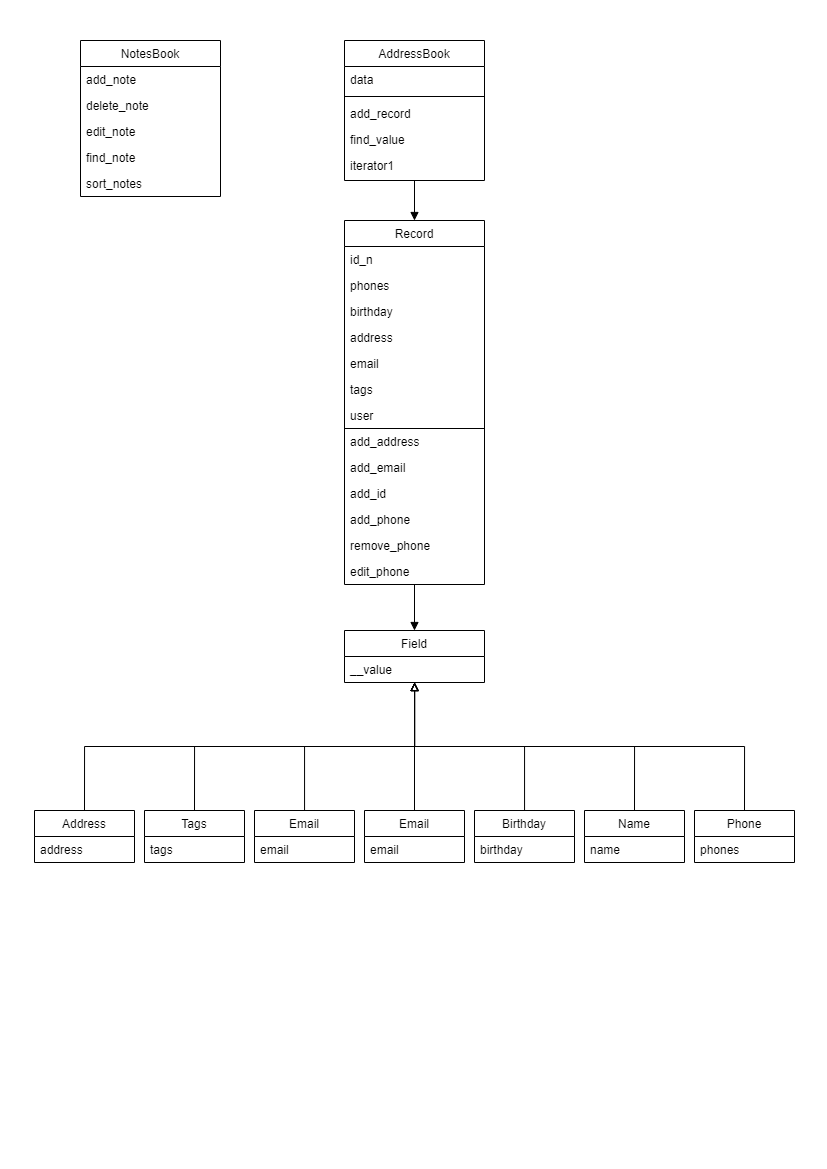

The diagram above was exported from draw.io. Its source (the exported page's mxGraphModel, read from the mxfile embedded in the PNG):
<mxGraphModel dx="1021" dy="612" grid="1" gridSize="10" guides="1" tooltips="1" connect="1" arrows="1" fold="1" page="1" pageScale="1" pageWidth="827" pageHeight="1169" math="0" shadow="0">
  <root>
    <mxCell id="WIyWlLk6GJQsqaUBKTNV-0" />
    <mxCell id="WIyWlLk6GJQsqaUBKTNV-1" parent="WIyWlLk6GJQsqaUBKTNV-0" />
    <mxCell id="C2asnRs3EbS-Bj_OtY7p-81" style="edgeStyle=orthogonalEdgeStyle;rounded=0;orthogonalLoop=1;jettySize=auto;html=1;endArrow=block;endFill=1;" edge="1" parent="WIyWlLk6GJQsqaUBKTNV-1" source="zkfFHV4jXpPFQw0GAbJ--17" target="C2asnRs3EbS-Bj_OtY7p-53">
      <mxGeometry relative="1" as="geometry" />
    </mxCell>
    <mxCell id="zkfFHV4jXpPFQw0GAbJ--17" value="AddressBook" style="swimlane;fontStyle=0;align=center;verticalAlign=top;childLayout=stackLayout;horizontal=1;startSize=26;horizontalStack=0;resizeParent=1;resizeLast=0;collapsible=1;marginBottom=0;rounded=0;shadow=0;strokeWidth=1;" parent="WIyWlLk6GJQsqaUBKTNV-1" vertex="1">
      <mxGeometry x="344" y="40" width="140" height="140" as="geometry">
        <mxRectangle x="550" y="140" width="160" height="26" as="alternateBounds" />
      </mxGeometry>
    </mxCell>
    <mxCell id="zkfFHV4jXpPFQw0GAbJ--22" value="data" style="text;align=left;verticalAlign=top;spacingLeft=4;spacingRight=4;overflow=hidden;rotatable=0;points=[[0,0.5],[1,0.5]];portConstraint=eastwest;rounded=0;shadow=0;html=0;" parent="zkfFHV4jXpPFQw0GAbJ--17" vertex="1">
      <mxGeometry y="26" width="140" height="26" as="geometry" />
    </mxCell>
    <mxCell id="zkfFHV4jXpPFQw0GAbJ--23" value="" style="line;html=1;strokeWidth=1;align=left;verticalAlign=middle;spacingTop=-1;spacingLeft=3;spacingRight=3;rotatable=0;labelPosition=right;points=[];portConstraint=eastwest;" parent="zkfFHV4jXpPFQw0GAbJ--17" vertex="1">
      <mxGeometry y="52" width="140" height="8" as="geometry" />
    </mxCell>
    <mxCell id="zkfFHV4jXpPFQw0GAbJ--24" value="add_record" style="text;align=left;verticalAlign=top;spacingLeft=4;spacingRight=4;overflow=hidden;rotatable=0;points=[[0,0.5],[1,0.5]];portConstraint=eastwest;" parent="zkfFHV4jXpPFQw0GAbJ--17" vertex="1">
      <mxGeometry y="60" width="140" height="26" as="geometry" />
    </mxCell>
    <mxCell id="zkfFHV4jXpPFQw0GAbJ--25" value="find_value" style="text;align=left;verticalAlign=top;spacingLeft=4;spacingRight=4;overflow=hidden;rotatable=0;points=[[0,0.5],[1,0.5]];portConstraint=eastwest;" parent="zkfFHV4jXpPFQw0GAbJ--17" vertex="1">
      <mxGeometry y="86" width="140" height="26" as="geometry" />
    </mxCell>
    <mxCell id="C2asnRs3EbS-Bj_OtY7p-2" value="iterator1" style="rounded=0;fillColor=none;strokeColor=none;align=left;verticalAlign=top;spacingLeft=4;spacingRight=4;" vertex="1" parent="zkfFHV4jXpPFQw0GAbJ--17">
      <mxGeometry y="112" width="140" height="26" as="geometry" />
    </mxCell>
    <mxCell id="C2asnRs3EbS-Bj_OtY7p-6" value="Field" style="swimlane;fontStyle=0;childLayout=stackLayout;horizontal=1;startSize=26;horizontalStack=0;resizeParent=1;resizeParentMax=0;resizeLast=0;collapsible=1;marginBottom=0;align=center;verticalAlign=top;html=0;" vertex="1" parent="WIyWlLk6GJQsqaUBKTNV-1">
      <mxGeometry x="344" y="630" width="140" height="52" as="geometry" />
    </mxCell>
    <mxCell id="C2asnRs3EbS-Bj_OtY7p-7" value="__value" style="text;strokeColor=none;fillColor=none;align=left;verticalAlign=top;spacingLeft=4;spacingRight=4;overflow=hidden;rotatable=0;points=[[0,0.5],[1,0.5]];portConstraint=eastwest;" vertex="1" parent="C2asnRs3EbS-Bj_OtY7p-6">
      <mxGeometry y="26" width="140" height="26" as="geometry" />
    </mxCell>
    <mxCell id="C2asnRs3EbS-Bj_OtY7p-10" value="NotesBook" style="swimlane;fontStyle=0;childLayout=stackLayout;horizontal=1;startSize=26;horizontalStack=0;resizeParent=1;resizeParentMax=0;resizeLast=0;collapsible=1;marginBottom=0;fillColor=none;align=center;verticalAlign=top;html=0;" vertex="1" parent="WIyWlLk6GJQsqaUBKTNV-1">
      <mxGeometry x="80" y="40" width="140" height="156" as="geometry" />
    </mxCell>
    <mxCell id="C2asnRs3EbS-Bj_OtY7p-11" value="add_note" style="text;strokeColor=none;fillColor=none;align=left;verticalAlign=top;spacingLeft=4;spacingRight=4;overflow=hidden;rotatable=0;points=[[0,0.5],[1,0.5]];portConstraint=eastwest;" vertex="1" parent="C2asnRs3EbS-Bj_OtY7p-10">
      <mxGeometry y="26" width="140" height="26" as="geometry" />
    </mxCell>
    <mxCell id="C2asnRs3EbS-Bj_OtY7p-12" value="delete_note" style="text;strokeColor=none;fillColor=none;align=left;verticalAlign=top;spacingLeft=4;spacingRight=4;overflow=hidden;rotatable=0;points=[[0,0.5],[1,0.5]];portConstraint=eastwest;" vertex="1" parent="C2asnRs3EbS-Bj_OtY7p-10">
      <mxGeometry y="52" width="140" height="26" as="geometry" />
    </mxCell>
    <mxCell id="C2asnRs3EbS-Bj_OtY7p-13" value="edit_note" style="text;strokeColor=none;fillColor=none;align=left;verticalAlign=top;spacingLeft=4;spacingRight=4;overflow=hidden;rotatable=0;points=[[0,0.5],[1,0.5]];portConstraint=eastwest;" vertex="1" parent="C2asnRs3EbS-Bj_OtY7p-10">
      <mxGeometry y="78" width="140" height="26" as="geometry" />
    </mxCell>
    <mxCell id="C2asnRs3EbS-Bj_OtY7p-14" value="find_note" style="rounded=0;fillColor=none;align=left;verticalAlign=top;strokeColor=none;spacingLeft=4;spacingRight=4;" vertex="1" parent="C2asnRs3EbS-Bj_OtY7p-10">
      <mxGeometry y="104" width="140" height="26" as="geometry" />
    </mxCell>
    <mxCell id="C2asnRs3EbS-Bj_OtY7p-15" value="sort_notes" style="rounded=0;fillColor=none;align=left;verticalAlign=top;strokeColor=none;spacingLeft=4;spacingRight=4;" vertex="1" parent="C2asnRs3EbS-Bj_OtY7p-10">
      <mxGeometry y="130" width="140" height="26" as="geometry" />
    </mxCell>
    <mxCell id="C2asnRs3EbS-Bj_OtY7p-73" style="edgeStyle=orthogonalEdgeStyle;rounded=0;orthogonalLoop=1;jettySize=auto;html=1;endArrow=block;endFill=0;exitX=0.5;exitY=0;exitDx=0;exitDy=0;" edge="1" parent="WIyWlLk6GJQsqaUBKTNV-1" source="C2asnRs3EbS-Bj_OtY7p-16" target="C2asnRs3EbS-Bj_OtY7p-6">
      <mxGeometry relative="1" as="geometry" />
    </mxCell>
    <mxCell id="C2asnRs3EbS-Bj_OtY7p-16" value="Address" style="swimlane;fontStyle=0;childLayout=stackLayout;horizontal=1;startSize=26;horizontalStack=0;resizeParent=1;resizeParentMax=0;resizeLast=0;collapsible=1;marginBottom=0;fillColor=none;align=center;verticalAlign=top;html=0;" vertex="1" parent="WIyWlLk6GJQsqaUBKTNV-1">
      <mxGeometry x="34" y="810" width="100" height="52" as="geometry" />
    </mxCell>
    <mxCell id="C2asnRs3EbS-Bj_OtY7p-17" value="address" style="text;strokeColor=none;fillColor=none;align=left;verticalAlign=top;spacingLeft=4;spacingRight=4;overflow=hidden;rotatable=0;points=[[0,0.5],[1,0.5]];portConstraint=eastwest;" vertex="1" parent="C2asnRs3EbS-Bj_OtY7p-16">
      <mxGeometry y="26" width="100" height="26" as="geometry" />
    </mxCell>
    <mxCell id="C2asnRs3EbS-Bj_OtY7p-74" style="edgeStyle=orthogonalEdgeStyle;rounded=0;orthogonalLoop=1;jettySize=auto;html=1;endArrow=block;endFill=0;exitX=0.5;exitY=0;exitDx=0;exitDy=0;" edge="1" parent="WIyWlLk6GJQsqaUBKTNV-1" source="C2asnRs3EbS-Bj_OtY7p-20" target="C2asnRs3EbS-Bj_OtY7p-6">
      <mxGeometry relative="1" as="geometry" />
    </mxCell>
    <mxCell id="C2asnRs3EbS-Bj_OtY7p-20" value="Tags" style="swimlane;fontStyle=0;childLayout=stackLayout;horizontal=1;startSize=26;horizontalStack=0;resizeParent=1;resizeParentMax=0;resizeLast=0;collapsible=1;marginBottom=0;fillColor=none;align=center;verticalAlign=top;html=0;" vertex="1" parent="WIyWlLk6GJQsqaUBKTNV-1">
      <mxGeometry x="144" y="810" width="100" height="52" as="geometry" />
    </mxCell>
    <mxCell id="C2asnRs3EbS-Bj_OtY7p-21" value="tags" style="text;strokeColor=none;fillColor=none;align=left;verticalAlign=top;spacingLeft=4;spacingRight=4;overflow=hidden;rotatable=0;points=[[0,0.5],[1,0.5]];portConstraint=eastwest;" vertex="1" parent="C2asnRs3EbS-Bj_OtY7p-20">
      <mxGeometry y="26" width="100" height="26" as="geometry" />
    </mxCell>
    <mxCell id="C2asnRs3EbS-Bj_OtY7p-75" style="edgeStyle=orthogonalEdgeStyle;rounded=0;orthogonalLoop=1;jettySize=auto;html=1;endArrow=block;endFill=0;" edge="1" parent="WIyWlLk6GJQsqaUBKTNV-1" source="C2asnRs3EbS-Bj_OtY7p-22" target="C2asnRs3EbS-Bj_OtY7p-6">
      <mxGeometry relative="1" as="geometry" />
    </mxCell>
    <mxCell id="C2asnRs3EbS-Bj_OtY7p-22" value="Email" style="swimlane;fontStyle=0;childLayout=stackLayout;horizontal=1;startSize=26;horizontalStack=0;resizeParent=1;resizeParentMax=0;resizeLast=0;collapsible=1;marginBottom=0;fillColor=none;align=center;verticalAlign=top;html=0;" vertex="1" parent="WIyWlLk6GJQsqaUBKTNV-1">
      <mxGeometry x="254" y="810" width="100" height="52" as="geometry" />
    </mxCell>
    <mxCell id="C2asnRs3EbS-Bj_OtY7p-23" value="email" style="text;strokeColor=none;fillColor=none;align=left;verticalAlign=top;spacingLeft=4;spacingRight=4;overflow=hidden;rotatable=0;points=[[0,0.5],[1,0.5]];portConstraint=eastwest;" vertex="1" parent="C2asnRs3EbS-Bj_OtY7p-22">
      <mxGeometry y="26" width="100" height="26" as="geometry" />
    </mxCell>
    <mxCell id="C2asnRs3EbS-Bj_OtY7p-76" style="edgeStyle=orthogonalEdgeStyle;rounded=0;orthogonalLoop=1;jettySize=auto;html=1;endArrow=block;endFill=0;" edge="1" parent="WIyWlLk6GJQsqaUBKTNV-1" source="C2asnRs3EbS-Bj_OtY7p-24" target="C2asnRs3EbS-Bj_OtY7p-6">
      <mxGeometry relative="1" as="geometry" />
    </mxCell>
    <mxCell id="C2asnRs3EbS-Bj_OtY7p-24" value="Email" style="swimlane;fontStyle=0;childLayout=stackLayout;horizontal=1;startSize=26;horizontalStack=0;resizeParent=1;resizeParentMax=0;resizeLast=0;collapsible=1;marginBottom=0;fillColor=none;align=center;verticalAlign=top;html=0;" vertex="1" parent="WIyWlLk6GJQsqaUBKTNV-1">
      <mxGeometry x="364" y="810" width="100" height="52" as="geometry" />
    </mxCell>
    <mxCell id="C2asnRs3EbS-Bj_OtY7p-25" value="email" style="text;strokeColor=none;fillColor=none;align=left;verticalAlign=top;spacingLeft=4;spacingRight=4;overflow=hidden;rotatable=0;points=[[0,0.5],[1,0.5]];portConstraint=eastwest;" vertex="1" parent="C2asnRs3EbS-Bj_OtY7p-24">
      <mxGeometry y="26" width="100" height="26" as="geometry" />
    </mxCell>
    <mxCell id="C2asnRs3EbS-Bj_OtY7p-77" style="edgeStyle=orthogonalEdgeStyle;rounded=0;orthogonalLoop=1;jettySize=auto;html=1;endArrow=block;endFill=0;" edge="1" parent="WIyWlLk6GJQsqaUBKTNV-1" source="C2asnRs3EbS-Bj_OtY7p-26" target="C2asnRs3EbS-Bj_OtY7p-6">
      <mxGeometry relative="1" as="geometry" />
    </mxCell>
    <mxCell id="C2asnRs3EbS-Bj_OtY7p-26" value="Birthday" style="swimlane;fontStyle=0;childLayout=stackLayout;horizontal=1;startSize=26;horizontalStack=0;resizeParent=1;resizeParentMax=0;resizeLast=0;collapsible=1;marginBottom=0;fillColor=none;align=center;verticalAlign=top;html=0;" vertex="1" parent="WIyWlLk6GJQsqaUBKTNV-1">
      <mxGeometry x="474" y="810" width="100" height="52" as="geometry" />
    </mxCell>
    <mxCell id="C2asnRs3EbS-Bj_OtY7p-27" value="birthday" style="text;strokeColor=none;fillColor=none;align=left;verticalAlign=top;spacingLeft=4;spacingRight=4;overflow=hidden;rotatable=0;points=[[0,0.5],[1,0.5]];portConstraint=eastwest;" vertex="1" parent="C2asnRs3EbS-Bj_OtY7p-26">
      <mxGeometry y="26" width="100" height="26" as="geometry" />
    </mxCell>
    <mxCell id="C2asnRs3EbS-Bj_OtY7p-78" style="edgeStyle=orthogonalEdgeStyle;rounded=0;orthogonalLoop=1;jettySize=auto;html=1;endArrow=block;endFill=0;exitX=0.5;exitY=0;exitDx=0;exitDy=0;" edge="1" parent="WIyWlLk6GJQsqaUBKTNV-1" source="C2asnRs3EbS-Bj_OtY7p-37" target="C2asnRs3EbS-Bj_OtY7p-6">
      <mxGeometry relative="1" as="geometry" />
    </mxCell>
    <mxCell id="C2asnRs3EbS-Bj_OtY7p-37" value="Name" style="swimlane;fontStyle=0;childLayout=stackLayout;horizontal=1;startSize=26;horizontalStack=0;resizeParent=1;resizeParentMax=0;resizeLast=0;collapsible=1;marginBottom=0;fillColor=none;align=center;verticalAlign=top;html=0;" vertex="1" parent="WIyWlLk6GJQsqaUBKTNV-1">
      <mxGeometry x="584" y="810" width="100" height="52" as="geometry" />
    </mxCell>
    <mxCell id="C2asnRs3EbS-Bj_OtY7p-38" value="name" style="text;strokeColor=none;fillColor=none;align=left;verticalAlign=top;spacingLeft=4;spacingRight=4;overflow=hidden;rotatable=0;points=[[0,0.5],[1,0.5]];portConstraint=eastwest;" vertex="1" parent="C2asnRs3EbS-Bj_OtY7p-37">
      <mxGeometry y="26" width="100" height="26" as="geometry" />
    </mxCell>
    <mxCell id="C2asnRs3EbS-Bj_OtY7p-79" style="edgeStyle=orthogonalEdgeStyle;rounded=0;orthogonalLoop=1;jettySize=auto;html=1;endArrow=block;endFill=0;exitX=0.5;exitY=0;exitDx=0;exitDy=0;" edge="1" parent="WIyWlLk6GJQsqaUBKTNV-1" source="C2asnRs3EbS-Bj_OtY7p-39" target="C2asnRs3EbS-Bj_OtY7p-6">
      <mxGeometry relative="1" as="geometry" />
    </mxCell>
    <mxCell id="C2asnRs3EbS-Bj_OtY7p-39" value="Phone" style="swimlane;fontStyle=0;childLayout=stackLayout;horizontal=1;startSize=26;horizontalStack=0;resizeParent=1;resizeParentMax=0;resizeLast=0;collapsible=1;marginBottom=0;fillColor=none;align=center;verticalAlign=top;html=0;" vertex="1" parent="WIyWlLk6GJQsqaUBKTNV-1">
      <mxGeometry x="694" y="810" width="100" height="52" as="geometry" />
    </mxCell>
    <mxCell id="C2asnRs3EbS-Bj_OtY7p-40" value="phones" style="text;strokeColor=none;fillColor=none;align=left;verticalAlign=top;spacingLeft=4;spacingRight=4;overflow=hidden;rotatable=0;points=[[0,0.5],[1,0.5]];portConstraint=eastwest;" vertex="1" parent="C2asnRs3EbS-Bj_OtY7p-39">
      <mxGeometry y="26" width="100" height="26" as="geometry" />
    </mxCell>
    <mxCell id="C2asnRs3EbS-Bj_OtY7p-80" style="edgeStyle=orthogonalEdgeStyle;rounded=0;orthogonalLoop=1;jettySize=auto;html=1;endArrow=block;endFill=1;" edge="1" parent="WIyWlLk6GJQsqaUBKTNV-1" source="C2asnRs3EbS-Bj_OtY7p-53" target="C2asnRs3EbS-Bj_OtY7p-6">
      <mxGeometry relative="1" as="geometry" />
    </mxCell>
    <mxCell id="C2asnRs3EbS-Bj_OtY7p-53" value="Record" style="swimlane;fontStyle=0;childLayout=stackLayout;horizontal=1;startSize=26;horizontalStack=0;resizeParent=1;resizeParentMax=0;resizeLast=0;collapsible=1;marginBottom=0;align=center;verticalAlign=top;html=0;" vertex="1" parent="WIyWlLk6GJQsqaUBKTNV-1">
      <mxGeometry x="344" y="220" width="140" height="364" as="geometry" />
    </mxCell>
    <mxCell id="C2asnRs3EbS-Bj_OtY7p-54" value="id_n" style="text;strokeColor=none;fillColor=none;align=left;verticalAlign=top;spacingLeft=4;spacingRight=4;overflow=hidden;rotatable=0;points=[[0,0.5],[1,0.5]];portConstraint=eastwest;" vertex="1" parent="C2asnRs3EbS-Bj_OtY7p-53">
      <mxGeometry y="26" width="140" height="26" as="geometry" />
    </mxCell>
    <mxCell id="C2asnRs3EbS-Bj_OtY7p-55" value="phones" style="text;strokeColor=none;fillColor=none;align=left;verticalAlign=top;spacingLeft=4;spacingRight=4;overflow=hidden;rotatable=0;points=[[0,0.5],[1,0.5]];portConstraint=eastwest;" vertex="1" parent="C2asnRs3EbS-Bj_OtY7p-53">
      <mxGeometry y="52" width="140" height="26" as="geometry" />
    </mxCell>
    <mxCell id="C2asnRs3EbS-Bj_OtY7p-56" value="birthday" style="text;strokeColor=none;fillColor=none;align=left;verticalAlign=top;spacingLeft=4;spacingRight=4;overflow=hidden;rotatable=0;points=[[0,0.5],[1,0.5]];portConstraint=eastwest;" vertex="1" parent="C2asnRs3EbS-Bj_OtY7p-53">
      <mxGeometry y="78" width="140" height="26" as="geometry" />
    </mxCell>
    <mxCell id="C2asnRs3EbS-Bj_OtY7p-57" value="address" style="text;strokeColor=none;fillColor=none;align=left;verticalAlign=top;spacingLeft=4;spacingRight=4;overflow=hidden;rotatable=0;points=[[0,0.5],[1,0.5]];portConstraint=eastwest;" vertex="1" parent="C2asnRs3EbS-Bj_OtY7p-53">
      <mxGeometry y="104" width="140" height="26" as="geometry" />
    </mxCell>
    <mxCell id="C2asnRs3EbS-Bj_OtY7p-58" value="email" style="text;strokeColor=none;fillColor=none;align=left;verticalAlign=top;spacingLeft=4;spacingRight=4;overflow=hidden;rotatable=0;points=[[0,0.5],[1,0.5]];portConstraint=eastwest;" vertex="1" parent="C2asnRs3EbS-Bj_OtY7p-53">
      <mxGeometry y="130" width="140" height="26" as="geometry" />
    </mxCell>
    <mxCell id="C2asnRs3EbS-Bj_OtY7p-59" value="tags" style="text;strokeColor=none;fillColor=none;align=left;verticalAlign=top;spacingLeft=4;spacingRight=4;overflow=hidden;rotatable=0;points=[[0,0.5],[1,0.5]];portConstraint=eastwest;" vertex="1" parent="C2asnRs3EbS-Bj_OtY7p-53">
      <mxGeometry y="156" width="140" height="26" as="geometry" />
    </mxCell>
    <mxCell id="C2asnRs3EbS-Bj_OtY7p-60" value="user" style="text;strokeColor=none;fillColor=none;align=left;verticalAlign=top;spacingLeft=4;spacingRight=4;overflow=hidden;rotatable=0;points=[[0,0.5],[1,0.5]];portConstraint=eastwest;" vertex="1" parent="C2asnRs3EbS-Bj_OtY7p-53">
      <mxGeometry y="182" width="140" height="26" as="geometry" />
    </mxCell>
    <mxCell id="C2asnRs3EbS-Bj_OtY7p-61" value="" style="endArrow=none;html=1;entryX=0.998;entryY=0;entryDx=0;entryDy=0;entryPerimeter=0;exitX=0.002;exitY=0;exitDx=0;exitDy=0;exitPerimeter=0;" edge="1" parent="C2asnRs3EbS-Bj_OtY7p-53" source="C2asnRs3EbS-Bj_OtY7p-62" target="C2asnRs3EbS-Bj_OtY7p-62">
      <mxGeometry width="50" height="50" relative="1" as="geometry">
        <mxPoint x="30" y="250" as="sourcePoint" />
        <mxPoint x="80" y="200" as="targetPoint" />
      </mxGeometry>
    </mxCell>
    <mxCell id="C2asnRs3EbS-Bj_OtY7p-62" value="add_address" style="text;strokeColor=none;fillColor=none;align=left;verticalAlign=top;spacingLeft=4;spacingRight=4;overflow=hidden;rotatable=0;points=[[0,0.5],[1,0.5]];portConstraint=eastwest;" vertex="1" parent="C2asnRs3EbS-Bj_OtY7p-53">
      <mxGeometry y="208" width="140" height="26" as="geometry" />
    </mxCell>
    <mxCell id="C2asnRs3EbS-Bj_OtY7p-63" value="add_email" style="text;strokeColor=none;fillColor=none;align=left;verticalAlign=top;spacingLeft=4;spacingRight=4;overflow=hidden;rotatable=0;points=[[0,0.5],[1,0.5]];portConstraint=eastwest;" vertex="1" parent="C2asnRs3EbS-Bj_OtY7p-53">
      <mxGeometry y="234" width="140" height="26" as="geometry" />
    </mxCell>
    <mxCell id="C2asnRs3EbS-Bj_OtY7p-64" value="add_id" style="text;strokeColor=none;fillColor=none;align=left;verticalAlign=top;spacingLeft=4;spacingRight=4;overflow=hidden;rotatable=0;points=[[0,0.5],[1,0.5]];portConstraint=eastwest;" vertex="1" parent="C2asnRs3EbS-Bj_OtY7p-53">
      <mxGeometry y="260" width="140" height="26" as="geometry" />
    </mxCell>
    <mxCell id="C2asnRs3EbS-Bj_OtY7p-65" value="add_phone" style="text;strokeColor=none;fillColor=none;align=left;verticalAlign=top;spacingLeft=4;spacingRight=4;overflow=hidden;rotatable=0;points=[[0,0.5],[1,0.5]];portConstraint=eastwest;" vertex="1" parent="C2asnRs3EbS-Bj_OtY7p-53">
      <mxGeometry y="286" width="140" height="26" as="geometry" />
    </mxCell>
    <mxCell id="C2asnRs3EbS-Bj_OtY7p-66" value="remove_phone" style="text;strokeColor=none;fillColor=none;align=left;verticalAlign=top;spacingLeft=4;spacingRight=4;overflow=hidden;rotatable=0;points=[[0,0.5],[1,0.5]];portConstraint=eastwest;" vertex="1" parent="C2asnRs3EbS-Bj_OtY7p-53">
      <mxGeometry y="312" width="140" height="26" as="geometry" />
    </mxCell>
    <mxCell id="C2asnRs3EbS-Bj_OtY7p-67" value="edit_phone" style="text;strokeColor=none;fillColor=none;align=left;verticalAlign=top;spacingLeft=4;spacingRight=4;overflow=hidden;rotatable=0;points=[[0,0.5],[1,0.5]];portConstraint=eastwest;" vertex="1" parent="C2asnRs3EbS-Bj_OtY7p-53">
      <mxGeometry y="338" width="140" height="26" as="geometry" />
    </mxCell>
  </root>
</mxGraphModel>